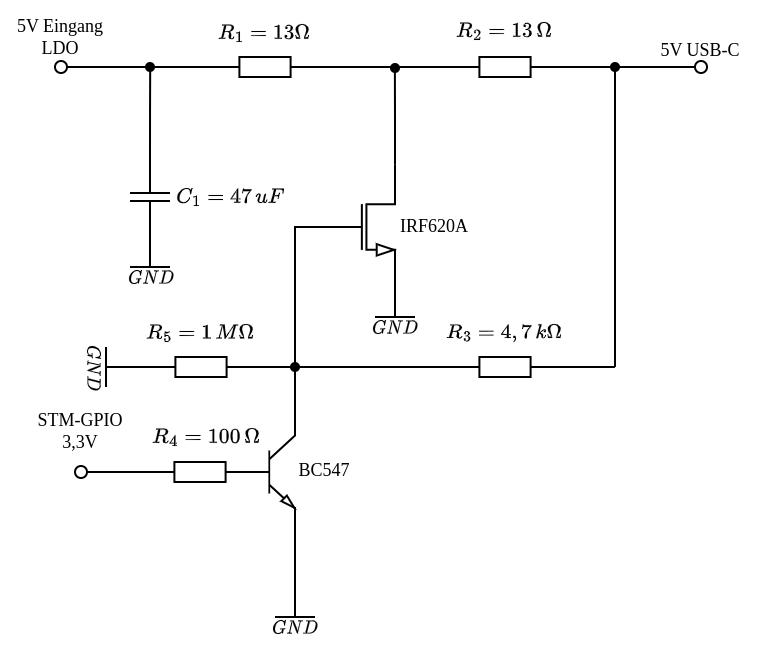

The diagram above was exported from draw.io. Its source (the exported page's mxGraphModel, read from the mxfile embedded in the PNG):
<mxGraphModel dx="724" dy="432" grid="1" gridSize="10" guides="1" tooltips="1" connect="1" arrows="1" fold="1" page="1" pageScale="1" pageWidth="1500" pageHeight="500" math="1" shadow="0">
  <root>
    <mxCell id="0" />
    <mxCell id="1" parent="0" />
    <mxCell id="cbd8UDW7mP8dYeYAKik3-55" style="edgeStyle=orthogonalEdgeStyle;rounded=0;orthogonalLoop=1;jettySize=auto;html=1;exitX=0;exitY=0.5;exitDx=0;exitDy=0;exitPerimeter=0;endArrow=none;endFill=0;" edge="1" parent="1" source="cbd8UDW7mP8dYeYAKik3-1">
      <mxGeometry relative="1" as="geometry">
        <mxPoint x="327.6" y="100" as="targetPoint" />
      </mxGeometry>
    </mxCell>
    <mxCell id="cbd8UDW7mP8dYeYAKik3-1" value="" style="pointerEvents=1;verticalLabelPosition=bottom;shadow=0;dashed=0;align=center;html=1;verticalAlign=top;shape=mxgraph.electrical.capacitors.capacitor_1;rotation=90;aspect=fixed;" vertex="1" parent="1">
      <mxGeometry x="307.5" y="155" width="40" height="20" as="geometry" />
    </mxCell>
    <mxCell id="cbd8UDW7mP8dYeYAKik3-31" style="edgeStyle=orthogonalEdgeStyle;rounded=0;orthogonalLoop=1;jettySize=auto;html=1;exitX=0;exitY=0.5;exitDx=0;exitDy=0;exitPerimeter=0;entryX=1;entryY=0.5;entryDx=0;entryDy=0;entryPerimeter=0;startArrow=none;startFill=0;endArrow=none;endFill=0;" edge="1" parent="1" source="cbd8UDW7mP8dYeYAKik3-3" target="cbd8UDW7mP8dYeYAKik3-4">
      <mxGeometry relative="1" as="geometry">
        <mxPoint x="490" y="97.28571428571428" as="targetPoint" />
      </mxGeometry>
    </mxCell>
    <mxCell id="cbd8UDW7mP8dYeYAKik3-3" value="" style="pointerEvents=1;verticalLabelPosition=bottom;shadow=0;dashed=0;align=center;html=1;verticalAlign=top;shape=mxgraph.electrical.resistors.resistor_1;rotation=90;aspect=fixed;direction=south;" vertex="1" parent="1">
      <mxGeometry x="380" y="80" width="10" height="40" as="geometry" />
    </mxCell>
    <mxCell id="cbd8UDW7mP8dYeYAKik3-4" value="" style="pointerEvents=1;verticalLabelPosition=bottom;shadow=0;dashed=0;align=center;html=1;verticalAlign=top;shape=mxgraph.electrical.resistors.resistor_1;rotation=90;aspect=fixed;direction=south;" vertex="1" parent="1">
      <mxGeometry x="500" y="80" width="10" height="40" as="geometry" />
    </mxCell>
    <mxCell id="cbd8UDW7mP8dYeYAKik3-33" style="edgeStyle=orthogonalEdgeStyle;rounded=0;orthogonalLoop=1;jettySize=auto;html=1;exitX=1;exitY=0;exitDx=0;exitDy=0;exitPerimeter=0;startArrow=none;startFill=0;endArrow=none;endFill=0;" edge="1" parent="1" source="cbd8UDW7mP8dYeYAKik3-5">
      <mxGeometry relative="1" as="geometry">
        <mxPoint x="449.94444444444446" y="100" as="targetPoint" />
      </mxGeometry>
    </mxCell>
    <mxCell id="cbd8UDW7mP8dYeYAKik3-34" style="edgeStyle=orthogonalEdgeStyle;rounded=0;orthogonalLoop=1;jettySize=auto;html=1;exitX=0;exitY=0.5;exitDx=0;exitDy=0;exitPerimeter=0;startArrow=none;startFill=0;endArrow=none;endFill=0;" edge="1" parent="1" source="cbd8UDW7mP8dYeYAKik3-5">
      <mxGeometry relative="1" as="geometry">
        <mxPoint x="400.0000000000001" y="250" as="targetPoint" />
        <Array as="points">
          <mxPoint x="400" y="180" />
        </Array>
      </mxGeometry>
    </mxCell>
    <mxCell id="cbd8UDW7mP8dYeYAKik3-5" value="" style="verticalLabelPosition=bottom;shadow=0;dashed=0;align=center;html=1;verticalAlign=top;shape=mxgraph.electrical.transistors.nmos;pointerEvents=1;" vertex="1" parent="1">
      <mxGeometry x="410" y="145" width="40" height="70" as="geometry" />
    </mxCell>
    <mxCell id="cbd8UDW7mP8dYeYAKik3-7" value="" style="verticalLabelPosition=bottom;shadow=0;dashed=0;align=center;html=1;verticalAlign=top;shape=mxgraph.electrical.transistors.npn_transistor_5;rotation=-90;direction=south;" vertex="1" parent="1">
      <mxGeometry x="347.5" y="287.5" width="75" height="30" as="geometry" />
    </mxCell>
    <mxCell id="cbd8UDW7mP8dYeYAKik3-9" value="$$GND$$" style="pointerEvents=1;verticalLabelPosition=bottom;shadow=0;dashed=0;align=center;html=1;verticalAlign=top;shape=mxgraph.electrical.signal_sources.vss2;fontSize=8;flipV=1;spacing=-11;" vertex="1" parent="1">
      <mxGeometry x="390" y="320" width="20" height="55" as="geometry" />
    </mxCell>
    <mxCell id="cbd8UDW7mP8dYeYAKik3-10" value="$$GND$$" style="pointerEvents=1;verticalLabelPosition=bottom;shadow=0;dashed=0;align=center;html=1;verticalAlign=top;shape=mxgraph.electrical.signal_sources.vss2;fontSize=8;flipV=1;spacing=-11;" vertex="1" parent="1">
      <mxGeometry x="440" y="210" width="20" height="15" as="geometry" />
    </mxCell>
    <mxCell id="cbd8UDW7mP8dYeYAKik3-11" value="$$GND$$" style="pointerEvents=1;verticalLabelPosition=bottom;shadow=0;dashed=0;align=center;html=1;verticalAlign=top;shape=mxgraph.electrical.signal_sources.vss2;fontSize=8;flipV=1;spacing=-11;" vertex="1" parent="1">
      <mxGeometry x="317.5" y="185" width="20" height="15" as="geometry" />
    </mxCell>
    <mxCell id="cbd8UDW7mP8dYeYAKik3-14" value="" style="ellipse;whiteSpace=wrap;html=1;fontSize=10;verticalAlign=bottom;align=center;fontFamily=Verdana;" vertex="1" parent="1">
      <mxGeometry x="600" y="97" width="6" height="6" as="geometry" />
    </mxCell>
    <mxCell id="cbd8UDW7mP8dYeYAKik3-17" value="5V USB-C" style="text;html=1;strokeColor=none;fillColor=none;align=center;verticalAlign=middle;whiteSpace=wrap;rounded=0;fontFamily=Verdana;fontSize=9;" vertex="1" parent="1">
      <mxGeometry x="573" y="87" width="60" height="10" as="geometry" />
    </mxCell>
    <mxCell id="cbd8UDW7mP8dYeYAKik3-18" style="edgeStyle=orthogonalEdgeStyle;rounded=0;orthogonalLoop=1;jettySize=auto;html=1;exitX=0;exitY=0.5;exitDx=0;exitDy=0;entryX=0;entryY=0.5;entryDx=0;entryDy=0;entryPerimeter=0;startArrow=none;startFill=0;endArrow=none;endFill=0;" edge="1" parent="1" source="cbd8UDW7mP8dYeYAKik3-14" target="cbd8UDW7mP8dYeYAKik3-4">
      <mxGeometry relative="1" as="geometry" />
    </mxCell>
    <mxCell id="cbd8UDW7mP8dYeYAKik3-20" value="" style="endArrow=none;html=1;rounded=0;startArrow=none;startFill=0;endFill=0;" edge="1" parent="1">
      <mxGeometry width="50" height="50" relative="1" as="geometry">
        <mxPoint x="560" y="250" as="sourcePoint" />
        <mxPoint x="560" y="100" as="targetPoint" />
      </mxGeometry>
    </mxCell>
    <mxCell id="cbd8UDW7mP8dYeYAKik3-23" value="" style="endArrow=none;html=1;rounded=0;startArrow=none;startFill=0;endFill=0;" edge="1" parent="1" source="cbd8UDW7mP8dYeYAKik3-40">
      <mxGeometry width="50" height="50" relative="1" as="geometry">
        <mxPoint x="400" y="280" as="sourcePoint" />
        <mxPoint x="400" y="250" as="targetPoint" />
      </mxGeometry>
    </mxCell>
    <mxCell id="cbd8UDW7mP8dYeYAKik3-36" style="edgeStyle=orthogonalEdgeStyle;rounded=0;orthogonalLoop=1;jettySize=auto;html=1;exitX=1;exitY=0.5;exitDx=0;exitDy=0;exitPerimeter=0;entryX=1;entryY=0.5;entryDx=0;entryDy=0;startArrow=none;startFill=0;endArrow=none;endFill=0;" edge="1" parent="1" source="cbd8UDW7mP8dYeYAKik3-27" target="cbd8UDW7mP8dYeYAKik3-35">
      <mxGeometry relative="1" as="geometry" />
    </mxCell>
    <mxCell id="cbd8UDW7mP8dYeYAKik3-27" value="" style="pointerEvents=1;verticalLabelPosition=bottom;shadow=0;dashed=0;align=center;html=1;verticalAlign=top;shape=mxgraph.electrical.resistors.resistor_1;rotation=90;aspect=fixed;direction=south;" vertex="1" parent="1">
      <mxGeometry x="347.5" y="282.5" width="10" height="40" as="geometry" />
    </mxCell>
    <mxCell id="cbd8UDW7mP8dYeYAKik3-28" value="" style="ellipse;whiteSpace=wrap;html=1;fontSize=10;verticalAlign=bottom;align=center;fontFamily=Verdana;" vertex="1" parent="1">
      <mxGeometry x="280" y="97" width="6" height="6" as="geometry" />
    </mxCell>
    <mxCell id="cbd8UDW7mP8dYeYAKik3-29" value="5V Eingang LDO" style="text;html=1;strokeColor=none;fillColor=none;align=center;verticalAlign=middle;whiteSpace=wrap;rounded=0;fontFamily=Verdana;fontSize=9;" vertex="1" parent="1">
      <mxGeometry x="253" y="80" width="60" height="10" as="geometry" />
    </mxCell>
    <mxCell id="cbd8UDW7mP8dYeYAKik3-30" style="edgeStyle=orthogonalEdgeStyle;rounded=0;orthogonalLoop=1;jettySize=auto;html=1;exitX=1;exitY=0.5;exitDx=0;exitDy=0;entryX=1;entryY=0.5;entryDx=0;entryDy=0;entryPerimeter=0;startArrow=none;startFill=0;endArrow=none;endFill=0;" edge="1" parent="1" source="cbd8UDW7mP8dYeYAKik3-28" target="cbd8UDW7mP8dYeYAKik3-3">
      <mxGeometry relative="1" as="geometry" />
    </mxCell>
    <mxCell id="cbd8UDW7mP8dYeYAKik3-35" value="" style="ellipse;whiteSpace=wrap;html=1;fontSize=10;verticalAlign=bottom;align=center;fontFamily=Verdana;" vertex="1" parent="1">
      <mxGeometry x="290" y="299.5" width="6" height="6" as="geometry" />
    </mxCell>
    <mxCell id="cbd8UDW7mP8dYeYAKik3-37" value="STM-GPIO&lt;br&gt;3,3V" style="text;html=1;strokeColor=none;fillColor=none;align=center;verticalAlign=middle;whiteSpace=wrap;rounded=0;fontFamily=Verdana;fontSize=9;" vertex="1" parent="1">
      <mxGeometry x="263" y="277.5" width="60" height="10" as="geometry" />
    </mxCell>
    <mxCell id="cbd8UDW7mP8dYeYAKik3-39" value="" style="verticalLabelPosition=bottom;shadow=0;dashed=0;align=center;html=1;verticalAlign=top;strokeWidth=1;shape=ellipse;perimeter=ellipsePerimeter;fillColor=#000000;" vertex="1" parent="1">
      <mxGeometry x="448" y="98.5" width="4" height="4" as="geometry" />
    </mxCell>
    <mxCell id="cbd8UDW7mP8dYeYAKik3-42" value="" style="endArrow=none;html=1;rounded=0;startArrow=none;startFill=0;endFill=0;" edge="1" parent="1" target="cbd8UDW7mP8dYeYAKik3-40">
      <mxGeometry width="50" height="50" relative="1" as="geometry">
        <mxPoint x="400" y="280" as="sourcePoint" />
        <mxPoint x="400" y="250" as="targetPoint" />
      </mxGeometry>
    </mxCell>
    <mxCell id="cbd8UDW7mP8dYeYAKik3-40" value="" style="verticalLabelPosition=bottom;shadow=0;dashed=0;align=center;html=1;verticalAlign=top;strokeWidth=1;shape=ellipse;perimeter=ellipsePerimeter;fillColor=#000000;" vertex="1" parent="1">
      <mxGeometry x="398" y="248" width="4" height="4" as="geometry" />
    </mxCell>
    <mxCell id="cbd8UDW7mP8dYeYAKik3-43" value="" style="verticalLabelPosition=bottom;shadow=0;dashed=0;align=center;html=1;verticalAlign=top;strokeWidth=1;shape=ellipse;perimeter=ellipsePerimeter;fillColor=#000000;" vertex="1" parent="1">
      <mxGeometry x="558" y="98" width="4" height="4" as="geometry" />
    </mxCell>
    <mxCell id="cbd8UDW7mP8dYeYAKik3-49" value="IRF620A" style="text;html=1;strokeColor=none;fillColor=none;align=center;verticalAlign=middle;whiteSpace=wrap;rounded=0;fontFamily=Verdana;fontSize=9;" vertex="1" parent="1">
      <mxGeometry x="440" y="175" width="60" height="10" as="geometry" />
    </mxCell>
    <mxCell id="cbd8UDW7mP8dYeYAKik3-50" value="BC547" style="text;html=1;strokeColor=none;fillColor=none;align=center;verticalAlign=middle;whiteSpace=wrap;rounded=0;fontFamily=Verdana;fontSize=9;" vertex="1" parent="1">
      <mxGeometry x="390" y="297.5" width="50" height="10" as="geometry" />
    </mxCell>
    <mxCell id="cbd8UDW7mP8dYeYAKik3-52" style="edgeStyle=orthogonalEdgeStyle;rounded=0;orthogonalLoop=1;jettySize=auto;html=1;exitX=1;exitY=0.5;exitDx=0;exitDy=0;exitPerimeter=0;entryX=1;entryY=0.5;entryDx=0;entryDy=0;endArrow=none;endFill=0;" edge="1" parent="1" source="cbd8UDW7mP8dYeYAKik3-51" target="cbd8UDW7mP8dYeYAKik3-40">
      <mxGeometry relative="1" as="geometry" />
    </mxCell>
    <mxCell id="cbd8UDW7mP8dYeYAKik3-53" style="edgeStyle=orthogonalEdgeStyle;rounded=0;orthogonalLoop=1;jettySize=auto;html=1;exitX=0;exitY=0.5;exitDx=0;exitDy=0;exitPerimeter=0;endArrow=none;endFill=0;" edge="1" parent="1" source="cbd8UDW7mP8dYeYAKik3-51">
      <mxGeometry relative="1" as="geometry">
        <mxPoint x="560" y="250" as="targetPoint" />
      </mxGeometry>
    </mxCell>
    <mxCell id="cbd8UDW7mP8dYeYAKik3-51" value="" style="pointerEvents=1;verticalLabelPosition=bottom;shadow=0;dashed=0;align=center;html=1;verticalAlign=top;shape=mxgraph.electrical.resistors.resistor_1;rotation=90;aspect=fixed;direction=south;" vertex="1" parent="1">
      <mxGeometry x="500" y="230" width="10" height="40" as="geometry" />
    </mxCell>
    <mxCell id="cbd8UDW7mP8dYeYAKik3-56" value="" style="verticalLabelPosition=bottom;shadow=0;dashed=0;align=center;html=1;verticalAlign=top;strokeWidth=1;shape=ellipse;perimeter=ellipsePerimeter;fillColor=#000000;" vertex="1" parent="1">
      <mxGeometry x="325.5" y="98" width="4" height="4" as="geometry" />
    </mxCell>
    <mxCell id="cbd8UDW7mP8dYeYAKik3-60" value="$$R_1=13\Omega$$" style="text;html=1;strokeColor=none;fillColor=none;align=center;verticalAlign=middle;whiteSpace=wrap;rounded=0;fontSize=9;" vertex="1" parent="1">
      <mxGeometry x="355" y="68" width="60" height="30" as="geometry" />
    </mxCell>
    <mxCell id="cbd8UDW7mP8dYeYAKik3-61" value="$$R_2=13\,\Omega$$" style="text;html=1;strokeColor=none;fillColor=none;align=center;verticalAlign=middle;whiteSpace=wrap;rounded=0;fontSize=9;" vertex="1" parent="1">
      <mxGeometry x="475" y="67" width="60" height="30" as="geometry" />
    </mxCell>
    <mxCell id="cbd8UDW7mP8dYeYAKik3-62" value="$$R_3=4,7\,k\Omega$$" style="text;html=1;strokeColor=none;fillColor=none;align=center;verticalAlign=middle;whiteSpace=wrap;rounded=0;fontSize=9;" vertex="1" parent="1">
      <mxGeometry x="475" y="218" width="60" height="30" as="geometry" />
    </mxCell>
    <mxCell id="cbd8UDW7mP8dYeYAKik3-63" value="$$R_4=100\,\Omega$$" style="text;html=1;strokeColor=none;fillColor=none;align=center;verticalAlign=middle;whiteSpace=wrap;rounded=0;fontSize=9;" vertex="1" parent="1">
      <mxGeometry x="325.5" y="270" width="60" height="30" as="geometry" />
    </mxCell>
    <mxCell id="cbd8UDW7mP8dYeYAKik3-64" value="$$C_1=47\,uF$$" style="text;html=1;strokeColor=none;fillColor=none;align=center;verticalAlign=middle;whiteSpace=wrap;rounded=0;fontSize=9;" vertex="1" parent="1">
      <mxGeometry x="337.5" y="150" width="60" height="30" as="geometry" />
    </mxCell>
    <mxCell id="cbd8UDW7mP8dYeYAKik3-68" style="edgeStyle=orthogonalEdgeStyle;rounded=0;orthogonalLoop=1;jettySize=auto;html=1;exitX=0;exitY=0.5;exitDx=0;exitDy=0;exitPerimeter=0;entryX=0;entryY=0.5;entryDx=0;entryDy=0;endArrow=none;endFill=0;" edge="1" parent="1" source="cbd8UDW7mP8dYeYAKik3-65" target="cbd8UDW7mP8dYeYAKik3-40">
      <mxGeometry relative="1" as="geometry" />
    </mxCell>
    <mxCell id="cbd8UDW7mP8dYeYAKik3-65" value="" style="pointerEvents=1;verticalLabelPosition=bottom;shadow=0;dashed=0;align=center;html=1;verticalAlign=top;shape=mxgraph.electrical.resistors.resistor_1;rotation=90;aspect=fixed;direction=south;" vertex="1" parent="1">
      <mxGeometry x="348" y="230" width="10" height="40" as="geometry" />
    </mxCell>
    <mxCell id="cbd8UDW7mP8dYeYAKik3-66" value="$$R_5=1\,M\Omega$$" style="text;html=1;strokeColor=none;fillColor=none;align=center;verticalAlign=middle;whiteSpace=wrap;rounded=0;fontSize=9;" vertex="1" parent="1">
      <mxGeometry x="323" y="218" width="60" height="30" as="geometry" />
    </mxCell>
    <mxCell id="cbd8UDW7mP8dYeYAKik3-69" value="$$GND$$" style="pointerEvents=1;verticalLabelPosition=bottom;shadow=0;dashed=0;align=center;html=1;verticalAlign=top;shape=mxgraph.electrical.signal_sources.vss2;fontSize=8;flipV=1;spacing=-11;rotation=90;" vertex="1" parent="1">
      <mxGeometry x="309.88" y="235.63" width="20" height="28.75" as="geometry" />
    </mxCell>
  </root>
</mxGraphModel>